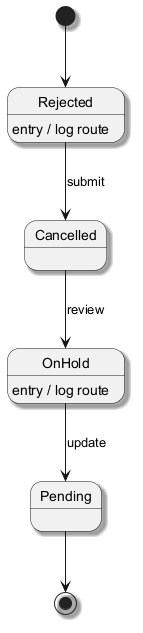

The diagram above was rendered by PlantUML. Its source (embedded in the PNG):
@startuml
skinparam backgroundColor #FFFFFF
skinparam classBackgroundColor #E8F4FA
skinparam classBorderColor #2C7DA0
skinparam shadowing true
[*] --> Rejected
Rejected --> Cancelled : submit
Rejected : entry / log route
Cancelled --> OnHold : review
OnHold --> Pending : update
OnHold : entry / log route
Pending --> [*]
@enduml